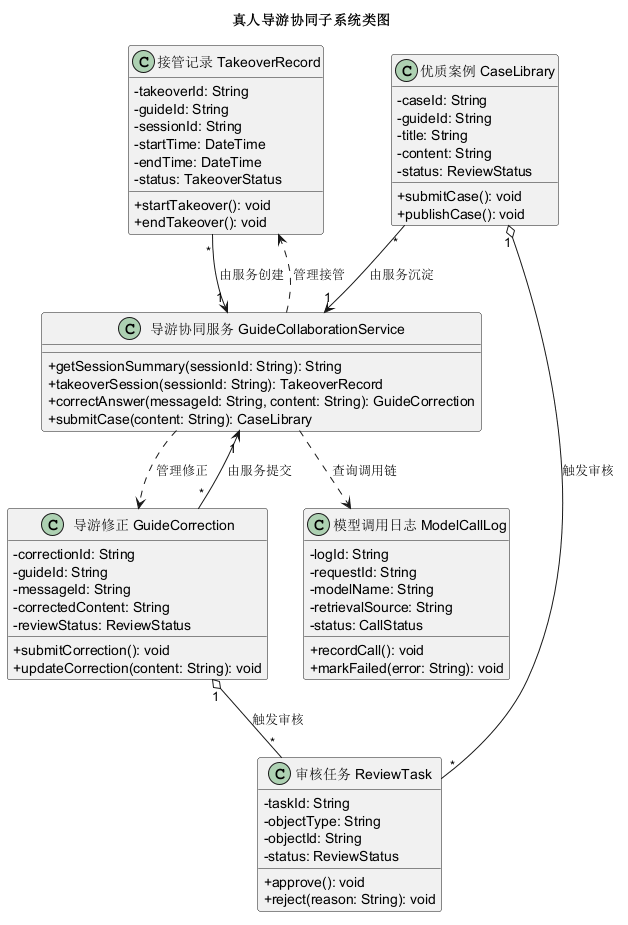

The diagram above was rendered by PlantUML. Its source (embedded in the PNG):
@startuml
title 真人导游协同子系统类图
skinparam classAttributeIconSize 0

class "接管记录 TakeoverRecord" as Takeover {
  - takeoverId: String
  - guideId: String
  - sessionId: String
  - startTime: DateTime
  - endTime: DateTime
  - status: TakeoverStatus
  + startTakeover(): void
  + endTakeover(): void
}

class "导游修正 GuideCorrection" as Correction {
  - correctionId: String
  - guideId: String
  - messageId: String
  - correctedContent: String
  - reviewStatus: ReviewStatus
  + submitCorrection(): void
  + updateCorrection(content: String): void
}

class "优质案例 CaseLibrary" as CaseLibrary {
  - caseId: String
  - guideId: String
  - title: String
  - content: String
  - status: ReviewStatus
  + submitCase(): void
  + publishCase(): void
}

class "模型调用日志 ModelCallLog" as Log {
  - logId: String
  - requestId: String
  - modelName: String
  - retrievalSource: String
  - status: CallStatus
  + recordCall(): void
  + markFailed(error: String): void
}

class "审核任务 ReviewTask" as ReviewTask {
  - taskId: String
  - objectType: String
  - objectId: String
  - status: ReviewStatus
  + approve(): void
  + reject(reason: String): void
}

class "导游协同服务 GuideCollaborationService" as CollabService {
  + getSessionSummary(sessionId: String): String
  + takeoverSession(sessionId: String): TakeoverRecord
  + correctAnswer(messageId: String, content: String): GuideCorrection
  + submitCase(content: String): CaseLibrary
}

Takeover "*" --> "1" CollabService : 由服务创建
Correction "*" --> "1" CollabService : 由服务提交
CaseLibrary "*" --> "1" CollabService : 由服务沉淀
Correction "1" o-- "*" ReviewTask : 触发审核
CaseLibrary "1" o-- "*" ReviewTask : 触发审核
CollabService ..> Log : 查询调用链
CollabService ..> Takeover : 管理接管
CollabService ..> Correction : 管理修正
@enduml